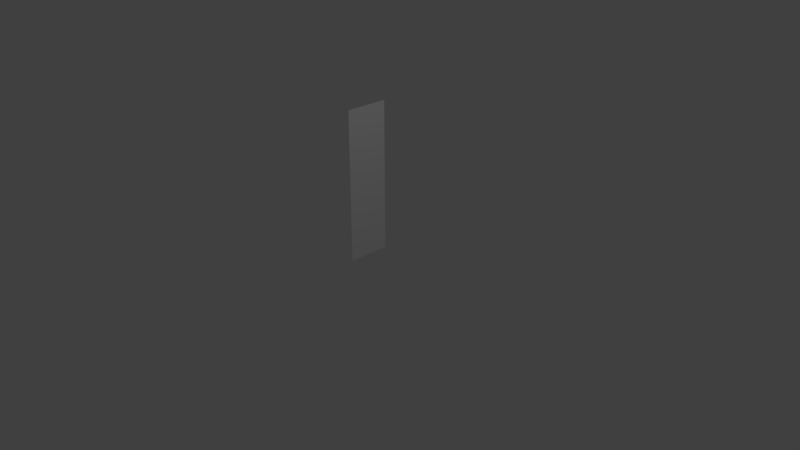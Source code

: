 # Source: wone.blend  (saved by Blender 2.79.0; exported with 4.5.12 LTS)
import bpy
from mathutils import Matrix  # noqa: F401  (used for matrix-valued properties, if any)

bpy.ops.wm.read_factory_settings(use_empty=True)
scene = bpy.context.scene
scene.name = 'Scene'

# ---- collections
col_collection_1 = bpy.data.collections.new('Collection 1'); scene.collection.children.link(col_collection_1)

# ---- materials (node trees are filled in below, after node groups)
mat_material = bpy.data.materials.new('Material')
mat_material.alpha_threshold = 0.0
mat_material.use_transparent_shadow = False
mat_material.roughness = 0.5
mat_material.line_color = (0.0, 0.0, 0.0, 1.0)

# ---- material node trees

# ---- world
world_world = bpy.data.worlds.new('World'); scene.world = world_world
world_world.color = (0.05088, 0.05088, 0.05088)
world_world.use_sun_shadow = False
world_world.sun_shadow_jitter_overblur = 0.0
world_world.cycles.sampling_method = 'MANUAL'

# ---- cameras
cam_camera = bpy.data.cameras.new('Camera')
cam_camera.clip_end = 100.0
cam_camera.lens = 35.0
cam_camera.sensor_width = 32.0
cam_camera.sensor_height = 18.0
cam_camera.ortho_scale = 7.314
cam_camera.dof.focus_distance = 0.0
cam_camera.dof.aperture_fstop = 128.0

# ---- lights
light_lamp = bpy.data.lights.new('Lamp', 'POINT')
light_lamp.transmission_factor = 0.0
light_lamp.cutoff_distance = 30.0
light_lamp.energy = 100.0
light_lamp.shadow_buffer_clip_start = 1.001
light_lamp.shadow_soft_size = 0.1
light_lamp.shadow_maximum_resolution = 0.006
light_lamp.use_absolute_resolution = True

# ---- meshes
me_cube = bpy.data.meshes.new('Cube')
me_cube.from_pydata([(2.831e-07, 0.282, 0.5), (-2.98e-07, -0.2819, 1.5), (-1.192e-07, -0.2819, 0.0), (3.576e-07, 0.282, 0.0), (-2.384e-07, -0.2819, 1.0), (-1.788e-07, -0.2819, 0.5), (-3.576e-07, -0.2819, 2.0), (5.96e-08, 0.282, 2.0), (2.086e-07, 0.282, 1.0), (1.341e-07, 0.282, 1.5)], [], [(2, 5, 0, 3), (5, 4, 8, 0), (1, 6, 7, 9), (4, 1, 9, 8)])
_uv = me_cube.uv_layers.new(name='UVMap')
_uv.uv.foreach_set('vector', [0.997, 5.311e-05, 0.997, 0.25, 0.0001877, 0.25, 0.0001877, 5.309e-05, 0.997, 0.25, 0.997, 0.5, 0.0001879, 0.5, 0.0001877, 0.25, 0.997, 0.75, 0.997, 0.9999, 0.0001881, 0.9999, 0.0001881, 0.75, 0.997, 0.5, 0.997, 0.75, 0.0001881, 0.75, 0.0001879, 0.5])
me_cube.materials.append(mat_material)
me_cube.use_remesh_preserve_volume = False
me_cube.use_remesh_preserve_attributes = False
me_cube.use_mirror_vertex_groups = False
me_cube.update()

# ---- objects
ob_cube = bpy.data.objects.new('Cube', me_cube)
ob_lamp = bpy.data.objects.new('Lamp', light_lamp)
ob_camera = bpy.data.objects.new('Camera', cam_camera)

# ---- transforms, parenting, visibility, modifiers, constraints
ob_cube.location = (0.0, 0.0, 0.0)
ob_cube.lock_rotations_4d = False
ob_cube.empty_display_type = 'ARROWS'
ob_cube.lineart.crease_threshold = 0.0
ob_lamp.location = (4.076, 1.005, 5.904)
ob_lamp.rotation_euler = (0.6503, 0.05522, 1.866)
ob_lamp.lock_rotations_4d = False
ob_lamp.empty_display_type = 'ARROWS'
ob_lamp.color = (0.0, 0.0, 0.0, 0.0)
ob_lamp.lineart.crease_threshold = 0.0
ob_camera.location = (7.481, -6.508, 5.344)
ob_camera.rotation_euler = (1.109, 0.0, 0.8149)
ob_camera.lock_rotations_4d = False
ob_camera.empty_display_type = 'ARROWS'
ob_camera.color = (0.0, 0.0, 0.0, 0.0)
ob_camera.display_type = 'WIRE'
ob_camera.lineart.crease_threshold = 0.0

# ---- collection membership
col_collection_1.objects.link(ob_cube)
col_collection_1.objects.link(ob_lamp)
col_collection_1.objects.link(ob_camera)

# ---- scene / render settings (as saved in the file)
scene.camera = ob_camera
scene.frame_start = 1; scene.frame_end = 250; scene.frame_set(1)
scene.render.engine = 'BLENDER_EEVEE_NEXT'
scene.render.resolution_percentage = 50
scene.render.dither_intensity = 0.0
scene.cycles.use_denoising = False
scene.cycles.samples = 128
scene.cycles.sampling_pattern = 'TABULATED_SOBOL'
scene.cycles.use_adaptive_sampling = False
scene.cycles.use_light_tree = False
scene.cycles.blur_glossy = 0.0
scene.cycles.sample_clamp_indirect = 0.0
scene.view_settings.view_transform = 'Standard'
bpy.context.view_layer.update()
